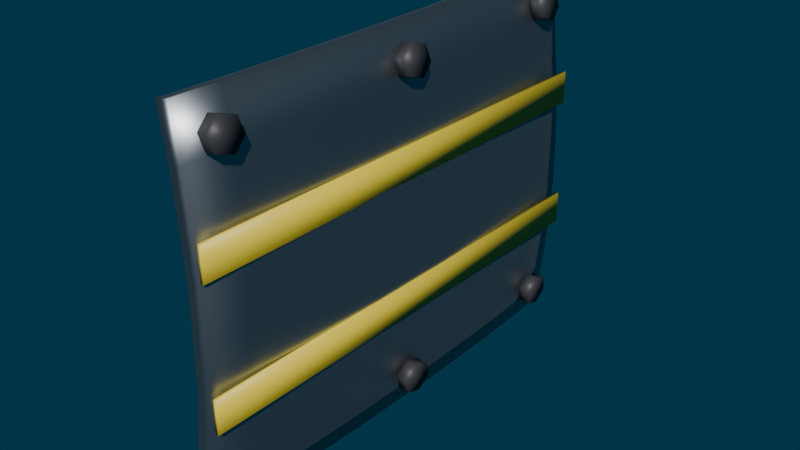 # Source: Sub2HullPatch.blend  (saved by Blender 5.2.45; exported with 4.5.12 LTS)
import bpy
from mathutils import Matrix  # noqa: F401  (used for matrix-valued properties, if any)

bpy.ops.wm.read_factory_settings(use_empty=True)
scene = bpy.context.scene
scene.name = 'Scene'

# ---- collections
col_sub2hullpatch = bpy.data.collections.new('Sub2HullPatch'); scene.collection.children.link(col_sub2hullpatch)

# ---- materials (node trees are filled in below, after node groups)
mat_m_part_steel = bpy.data.materials.new('M_Part_Steel')
mat_m_part_steel.diffuse_color = (0.45, 0.47, 0.5, 1.0)
mat_m_part_dark = bpy.data.materials.new('M_Part_Dark')
mat_m_part_dark.diffuse_color = (0.05, 0.05, 0.055, 1.0)
mat_m_part_yellow = bpy.data.materials.new('M_Part_Yellow')
mat_m_part_yellow.diffuse_color = (1.0, 0.75, 0.05, 1.0)

# ---- material node trees
mat_m_part_steel.use_nodes = True; mat_m_part_steel.node_tree.nodes.clear()
_N = mat_m_part_steel.node_tree.nodes; _L = mat_m_part_steel.node_tree.links
n0 = _N.new('ShaderNodeBsdfPrincipled'); n0.name = 'Principled BSDF'; n0.location = (-200, 100)
n0.inputs[0].default_value = (0.45, 0.47, 0.5, 1.0)
n0.inputs[1].default_value = 1.0
n0.inputs[2].default_value = 0.45
n0.inputs[10].default_value = 0.005
n1 = _N.new('ShaderNodeOutputMaterial'); n1.name = 'Material Output'; n1.location = (200, 100)
_L.new(n0.outputs[0], n1.inputs[0])
n1.is_active_output = True
mat_m_part_dark.use_nodes = True; mat_m_part_dark.node_tree.nodes.clear()
_N = mat_m_part_dark.node_tree.nodes; _L = mat_m_part_dark.node_tree.links
n0 = _N.new('ShaderNodeBsdfPrincipled'); n0.name = 'Principled BSDF'; n0.location = (-200, 100)
n0.inputs[0].default_value = (0.05, 0.05, 0.055, 1.0)
n0.inputs[10].default_value = 0.005
n1 = _N.new('ShaderNodeOutputMaterial'); n1.name = 'Material Output'; n1.location = (200, 100)
_L.new(n0.outputs[0], n1.inputs[0])
n1.is_active_output = True
mat_m_part_yellow.use_nodes = True; mat_m_part_yellow.node_tree.nodes.clear()
_N = mat_m_part_yellow.node_tree.nodes; _L = mat_m_part_yellow.node_tree.links
n0 = _N.new('ShaderNodeBsdfPrincipled'); n0.name = 'Principled BSDF'; n0.location = (-200, 100)
n0.inputs[0].default_value = (1.0, 0.75, 0.05, 1.0)
n0.inputs[2].default_value = 0.45
n0.inputs[10].default_value = 0.005
n1 = _N.new('ShaderNodeOutputMaterial'); n1.name = 'Material Output'; n1.location = (200, 100)
_L.new(n0.outputs[0], n1.inputs[0])
n1.is_active_output = True

# ---- world
world_world = bpy.data.worlds.new('World'); scene.world = world_world
world_world.use_nodes = True; world_world.node_tree.nodes.clear()
_N = world_world.node_tree.nodes; _L = world_world.node_tree.links
n0 = _N.new('ShaderNodeOutputWorld'); n0.name = 'World Output'; n0.location = (200, 100)
n1 = _N.new('ShaderNodeBackground'); n1.name = 'Background'; n1.location = (-200, 100)
n1.inputs[0].default_value = (0.005, 0.04, 0.07, 1.0)
_L.new(n1.outputs[0], n0.inputs[0])
n0.is_active_output = True
world_world.color = (0.05088, 0.05088, 0.05088)
world_world.sun_shadow_jitter_overblur = 0.0

# ---- meshes
me_s2hp_plate_002 = bpy.data.meshes.new('S2HP_Plate.002')
me_s2hp_plate_002.from_pydata([(-0.01983, -0.2201, -0.1704), (-0.0174, -0.1761, -0.1704), (-0.01529, -0.1321, -0.1704), (-0.01371, -0.08807, -0.1704), (-0.0123, -0.04402, -0.1704), (-0.01175, -2.478e-05, -0.1704), (-0.0112, 0.04398, -0.1704), (-0.01181, 0.08803, -0.1704), (-0.01248, 0.132, -0.1704), (-0.01416, 0.1761, -0.1704), (-0.01623, 0.2201, -0.1704), (-0.01198, -0.2201, -0.1277), (-0.009837, -0.1761, -0.1277), (-0.007979, -0.1321, -0.1277), (-0.006678, -0.08806, -0.1277), (-0.005522, -0.04401, -0.1277), (-0.00524, -1.197e-05, -0.1277), (-0.004972, 0.04399, -0.1277), (-0.005785, 0.08804, -0.1277), (-0.006708, 0.132, -0.1277), (-0.008571, 0.1761, -0.1277), (-0.01086, 0.2201, -0.1277), (-0.007751, -0.2201, -0.0852), (-0.005626, -0.1761, -0.0852), (-0.00376, -0.1321, -0.0852), (-0.002475, -0.08806, -0.0852), (-0.00131, -0.04401, -0.0852), (-0.00104, -1.195e-05, -0.0852), (-0.0007915, 0.04399, -0.0852), (-0.001579, 0.08804, -0.0852), (-0.002521, 0.132, -0.0852), (-0.004349, 0.1761, -0.0852), (-0.006655, 0.2201, -0.0852), (-0.003571, -0.2201, -0.04251), (-0.001685, -0.1761, -0.04251), (-3.779e-05, -0.132, -0.0425), (0.001003, -0.08805, -0.0425), (0.001949, -0.044, -0.0425), (0.00198, 0.0, -0.0425), (0.001999, 0.044, -0.0425), (0.001003, 0.08805, -0.0425), (-0.0001435, 0.1321, -0.0425), (-0.002166, 0.1761, -0.0425), (-0.004649, 0.2201, -0.0425), (-0.003416, -0.2201, -5.874e-06), (-0.001552, -0.1761, -5.756e-06), (5.421e-05, -0.132, -2.716e-06), (0.001078, -0.08805, -2.717e-06), (0.001979, -0.044, 2.411e-08), (0.002, 0.0, 8.308e-08), (0.00197, 0.044, 8.245e-08), (0.0009725, 0.08805, 2.526e-06), (-0.0002242, 0.1321, 2.644e-06), (-0.002247, 0.1761, 4.849e-06), (-0.004768, 0.2201, 4.789e-06), (-0.00328, -0.2201, 0.04249), (-0.001461, -0.1761, 0.04249), (0.0001319, -0.132, 0.0425), (0.001107, -0.08805, 0.0425), (0.001837, -0.04399, 0.0427), (0.001639, 1.082e-05, 0.04269), (0.00144, 0.04401, 0.0427), (0.0002244, 0.08806, 0.0427), (-0.00113, 0.1321, 0.0427), (-0.00335, 0.1761, 0.0427), (-0.006013, 0.2201, 0.0427), (-0.006675, -0.2201, 0.08518), (-0.005036, -0.1761, 0.08518), (-0.003698, -0.132, 0.08519), (-0.002902, -0.08803, 0.08519), (-0.002285, -0.04399, 0.0852), (-0.002483, 1.086e-05, 0.0852), (-0.002764, 0.04401, 0.0852), (-0.004011, 0.08806, 0.0852), (-0.005429, 0.1321, 0.0852), (-0.007696, 0.1761, 0.0852), (-0.0104, 0.2201, 0.0852), (-0.01059, -0.2201, 0.1277), (-0.009022, -0.1761, 0.1277), (-0.007714, -0.132, 0.1277), (-0.006998, -0.08803, 0.1277), (-0.006406, -0.04399, 0.1277), (-0.006686, 1.079e-05, 0.1277), (-0.006969, 0.04401, 0.1277), (-0.008309, 0.08806, 0.1277), (-0.009739, 0.1321, 0.1277), (-0.01208, 0.1761, 0.1277), (-0.01481, 0.2201, 0.1277), (-0.01746, -0.2201, 0.1704), (-0.016, -0.1761, 0.1704), (-0.01494, -0.132, 0.1704), (-0.01433, -0.08802, 0.1704), (-0.01401, -0.04398, 0.1704), (-0.01441, 2.018e-05, 0.1704), (-0.01489, 0.04402, 0.1704), (-0.01642, 0.08807, 0.1704), (-0.01803, 0.1321, 0.1704), (-0.02057, 0.1761, 0.1704), (-0.02343, 0.2201, 0.1704), (-0.00807, -0.2208, -0.1727), (-0.005642, -0.1768, -0.1727), (-0.003525, -0.1325, -0.1727), (-0.001942, -0.08849, -0.1727), (-0.0005366, -0.04417, -0.1727), (1.663e-05, -0.0001728, -0.1727), (0.0005676, 0.04383, -0.1727), (-4.807e-05, 0.08821, -0.1728), (-0.0007138, 0.1322, -0.1728), (-0.002414, 0.1766, -0.1728), (-0.004484, 0.2206, -0.1728), (-5.43e-05, -0.2207, -0.1289), (0.00209, -0.1767, -0.1289), (0.003958, -0.1324, -0.1289), (0.005259, -0.08841, -0.1289), (0.006419, -0.04408, -0.1289), (0.006702, -8.401e-05, -0.1289), (0.006969, 0.04392, -0.1289), (0.006154, 0.08829, -0.1289), (0.005232, 0.1323, -0.1289), (0.003354, 0.1767, -0.1289), (0.001064, 0.2207, -0.1289), (0.004176, -0.2207, -0.08638), (0.006302, -0.1767, -0.08638), (0.008177, -0.1324, -0.08638), (0.009462, -0.08841, -0.08638), (0.01063, -0.04408, -0.08638), (0.0109, -8.397e-05, -0.08638), (0.01115, 0.04392, -0.08638), (0.01036, 0.08829, -0.08638), (0.009419, 0.1323, -0.08638), (0.007577, 0.1767, -0.08638), (0.00527, 0.2207, -0.08638), (0.008418, -0.2206, -0.04254), (0.0103, -0.1766, -0.04254), (0.01196, -0.1323, -0.04252), (0.013, -0.08832, -0.04252), (0.01395, -0.044, -0.0425), (0.01398, 1.49e-08, -0.0425), (0.014, 0.044, -0.0425), (0.013, 0.08837, -0.04248), (0.01185, 0.1324, -0.04248), (0.009814, 0.1768, -0.04247), (0.007332, 0.2208, -0.04247), (0.008574, -0.2206, -4.062e-05), (0.01044, -0.1766, -4.056e-05), (0.01205, -0.1323, -1.982e-05), (0.01307, -0.08832, -1.988e-05), (0.01398, -0.044, 8.376e-08), (0.014, 2.98e-08, 8.313e-08), (0.01397, 0.044, 1.421e-07), (0.01297, 0.08837, 1.814e-05), (0.01177, 0.1324, 1.826e-05), (0.009733, 0.1768, 3.376e-05), (0.007212, 0.2208, 3.376e-05), (0.008709, -0.2206, 0.04246), (0.01053, -0.1766, 0.04246), (0.01213, -0.1323, 0.04248), (0.0131, -0.08832, 0.04248), (0.01378, -0.04392, 0.04387), (0.01358, 7.616e-05, 0.04386), (0.01338, 0.04408, 0.04387), (0.01216, 0.08844, 0.0439), (0.0108, 0.1324, 0.0439), (0.008565, 0.1769, 0.04393), (0.005902, 0.2209, 0.04393), (0.005266, -0.2205, 0.08629), (0.006904, -0.1765, 0.08629), (0.008246, -0.1322, 0.08633), (0.009042, -0.08824, 0.08633), (0.009658, -0.04392, 0.08637), (0.00946, 7.622e-05, 0.08637), (0.009179, 0.04408, 0.08637), (0.007923, 0.08844, 0.0864), (0.006505, 0.1324, 0.0864), (0.004219, 0.1769, 0.08643), (0.001513, 0.2209, 0.08643), (0.001352, -0.2205, 0.1288), (0.002918, -0.1765, 0.1288), (0.00423, -0.1322, 0.1288), (0.004946, -0.08824, 0.1288), (0.005536, -0.04392, 0.1289), (0.005256, 7.628e-05, 0.1289), (0.004973, 0.04408, 0.1289), (0.003624, 0.08844, 0.1289), (0.002195, 0.1324, 0.1289), (-0.0001695, 0.1769, 0.1289), (-0.002896, 0.2209, 0.1289), (-0.005669, -0.2204, 0.1726), (-0.004218, -0.1764, 0.1726), (-0.003152, -0.1322, 0.1726), (-0.00255, -0.08817, 0.1726), (-0.002232, -0.04386, 0.1727), (-0.002632, 0.0001413, 0.1727), (-0.003119, 0.04414, 0.1727), (-0.00466, 0.0885, 0.1727), (-0.006265, 0.1325, 0.1727), (-0.008835, 0.1769, 0.1728), (-0.0117, 0.2209, 0.1728)], [], [(11, 12, 1, 0), (12, 13, 2, 1), (13, 14, 3, 2), (14, 15, 4, 3), (15, 16, 5, 4), (16, 17, 6, 5), (17, 18, 7, 6), (18, 19, 8, 7), (19, 20, 9, 8), (20, 21, 10, 9), (22, 23, 12, 11), (23, 24, 13, 12), (24, 25, 14, 13), (25, 26, 15, 14), (26, 27, 16, 15), (27, 28, 17, 16), (28, 29, 18, 17), (29, 30, 19, 18), (30, 31, 20, 19), (31, 32, 21, 20), (33, 34, 23, 22), (34, 35, 24, 23), (35, 36, 25, 24), (36, 37, 26, 25), (37, 38, 27, 26), (38, 39, 28, 27), (39, 40, 29, 28), (40, 41, 30, 29), (41, 42, 31, 30), (42, 43, 32, 31), (44, 45, 34, 33), (45, 46, 35, 34), (46, 47, 36, 35), (47, 48, 37, 36), (48, 49, 38, 37), (49, 50, 39, 38), (50, 51, 40, 39), (51, 52, 41, 40), (52, 53, 42, 41), (53, 54, 43, 42), (55, 56, 45, 44), (56, 57, 46, 45), (57, 58, 47, 46), (58, 59, 48, 47), (59, 60, 49, 48), (60, 61, 50, 49), (61, 62, 51, 50), (62, 63, 52, 51), (63, 64, 53, 52), (64, 65, 54, 53), (66, 67, 56, 55), (67, 68, 57, 56), (68, 69, 58, 57), (69, 70, 59, 58), (70, 71, 60, 59), (71, 72, 61, 60), (72, 73, 62, 61), (73, 74, 63, 62), (74, 75, 64, 63), (75, 76, 65, 64), (77, 78, 67, 66), (78, 79, 68, 67), (79, 80, 69, 68), (80, 81, 70, 69), (81, 82, 71, 70), (82, 83, 72, 71), (83, 84, 73, 72), (84, 85, 74, 73), (85, 86, 75, 74), (86, 87, 76, 75), (88, 89, 78, 77), (89, 90, 79, 78), (90, 91, 80, 79), (91, 92, 81, 80), (92, 93, 82, 81), (93, 94, 83, 82), (94, 95, 84, 83), (95, 96, 85, 84), (96, 97, 86, 85), (97, 98, 87, 86), (99, 100, 111, 110), (100, 101, 112, 111), (101, 102, 113, 112), (102, 103, 114, 113), (103, 104, 115, 114), (104, 105, 116, 115), (105, 106, 117, 116), (106, 107, 118, 117), (107, 108, 119, 118), (108, 109, 120, 119), (110, 111, 122, 121), (111, 112, 123, 122), (112, 113, 124, 123), (113, 114, 125, 124), (114, 115, 126, 125), (115, 116, 127, 126), (116, 117, 128, 127), (117, 118, 129, 128), (118, 119, 130, 129), (119, 120, 131, 130), (121, 122, 133, 132), (122, 123, 134, 133), (123, 124, 135, 134), (124, 125, 136, 135), (125, 126, 137, 136), (126, 127, 138, 137), (127, 128, 139, 138), (128, 129, 140, 139), (129, 130, 141, 140), (130, 131, 142, 141), (132, 133, 144, 143), (133, 134, 145, 144), (134, 135, 146, 145), (135, 136, 147, 146), (136, 137, 148, 147), (137, 138, 149, 148), (138, 139, 150, 149), (139, 140, 151, 150), (140, 141, 152, 151), (141, 142, 153, 152), (143, 144, 155, 154), (144, 145, 156, 155), (145, 146, 157, 156), (146, 147, 158, 157), (147, 148, 159, 158), (148, 149, 160, 159), (149, 150, 161, 160), (150, 151, 162, 161), (151, 152, 163, 162), (152, 153, 164, 163), (154, 155, 166, 165), (155, 156, 167, 166), (156, 157, 168, 167), (157, 158, 169, 168), (158, 159, 170, 169), (159, 160, 171, 170), (160, 161, 172, 171), (161, 162, 173, 172), (162, 163, 174, 173), (163, 164, 175, 174), (165, 166, 177, 176), (166, 167, 178, 177), (167, 168, 179, 178), (168, 169, 180, 179), (169, 170, 181, 180), (170, 171, 182, 181), (171, 172, 183, 182), (172, 173, 184, 183), (173, 174, 185, 184), (174, 175, 186, 185), (176, 177, 188, 187), (177, 178, 189, 188), (178, 179, 190, 189), (179, 180, 191, 190), (180, 181, 192, 191), (181, 182, 193, 192), (182, 183, 194, 193), (183, 184, 195, 194), (184, 185, 196, 195), (185, 186, 197, 196), (0, 1, 100, 99), (1, 2, 101, 100), (2, 3, 102, 101), (3, 4, 103, 102), (4, 5, 104, 103), (5, 6, 105, 104), (6, 7, 106, 105), (7, 8, 107, 106), (8, 9, 108, 107), (9, 10, 109, 108), (10, 21, 120, 109), (21, 32, 131, 120), (32, 43, 142, 131), (43, 54, 153, 142), (54, 65, 164, 153), (65, 76, 175, 164), (76, 87, 186, 175), (87, 98, 197, 186), (98, 97, 196, 197), (97, 96, 195, 196), (96, 95, 194, 195), (95, 94, 193, 194), (94, 93, 192, 193), (93, 92, 191, 192), (92, 91, 190, 191), (91, 90, 189, 190), (90, 89, 188, 189), (89, 88, 187, 188), (88, 77, 176, 187), (77, 66, 165, 176), (66, 55, 154, 165), (55, 44, 143, 154), (44, 33, 132, 143), (33, 22, 121, 132), (22, 11, 110, 121), (11, 0, 99, 110)])
me_s2hp_plate_002.polygons.foreach_set('use_smooth', [True] * 196)
me_s2hp_plate_002.materials.append(mat_m_part_steel)
me_s2hp_plate_002.update()
me_s2hp_bolts_002 = bpy.data.meshes.new('S2HP_Bolts.002')
me_s2hp_bolts_002.from_pydata([(-0.001075, -0.1864, -0.1572), (0.01068, -0.187, -0.1595), (-0.001224, -0.201, -0.1538), (0.01053, -0.2016, -0.1561), (0.001301, -0.2055, -0.1397), (0.01306, -0.2061, -0.1421), (0.003974, -0.1954, -0.129), (0.01573, -0.196, -0.1313), (0.004123, -0.1807, -0.1323), (0.01588, -0.1814, -0.1347), (0.001599, -0.1762, -0.1464), (0.01336, -0.1769, -0.1487), (0.001774, 0.1936, -0.1562), (0.0137, 0.1942, -0.1574), (0.002995, 0.1795, -0.1514), (0.01492, 0.1801, -0.1525), (0.004593, 0.1767, -0.1367), (0.01652, 0.1773, -0.1379), (0.00497, 0.1881, -0.1269), (0.01689, 0.1887, -0.1281), (0.003748, 0.2022, -0.1318), (0.01567, 0.2028, -0.133), (0.00215, 0.205, -0.1465), (0.01408, 0.2056, -0.1476), (0.005724, -0.1874, 0.1286), (0.01751, -0.1878, 0.1308), (0.004414, -0.2017, 0.1331), (0.0162, -0.2021, 0.1353), (0.001599, -0.2047, 0.1475), (0.01339, -0.2051, 0.1497), (9.35e-05, -0.1936, 0.1574), (0.01188, -0.1939, 0.1596), (0.001403, -0.1793, 0.1528), (0.01319, -0.1797, 0.1551), (0.004218, -0.1763, 0.1384), (0.016, -0.1766, 0.1407), (0.001094, 0.1934, 0.1286), (0.01283, 0.1942, 0.131), (0.0009108, 0.1794, 0.134), (0.01265, 0.1802, 0.1364), (-0.001889, 0.177, 0.1486), (0.009846, 0.1778, 0.151), (-0.004506, 0.1886, 0.1577), (0.00723, 0.1894, 0.1601), (-0.004323, 0.2026, 0.1523), (0.007413, 0.2034, 0.1547), (-0.001523, 0.205, 0.1378), (0.01021, 0.2058, 0.1402), (0.00604, 0.003395, -0.1561), (0.01798, 0.003324, -0.1573), (0.006374, -0.01098, -0.1518), (0.01832, -0.01106, -0.153), (0.007787, -0.01448, -0.1373), (0.01973, -0.01455, -0.1385), (0.008866, -0.003587, -0.1271), (0.02081, -0.003659, -0.1282), (0.008532, 0.01079, -0.1313), (0.02047, 0.01072, -0.1325), (0.007119, 0.01428, -0.1458), (0.01906, 0.01421, -0.147), (0.007978, 0.002937, 0.1286), (0.01975, 0.003058, 0.1309), (0.007163, -0.01122, 0.1335), (0.01894, -0.0111, 0.1358), (0.004356, -0.01399, 0.148), (0.01613, -0.01387, 0.1503), (0.002364, -0.002614, 0.1575), (0.01414, -0.002493, 0.1599), (0.003179, 0.01154, 0.1526), (0.01495, 0.01166, 0.155), (0.005986, 0.01431, 0.1382), (0.01776, 0.01444, 0.1405)], [], [(0, 1, 3, 2), (2, 3, 5, 4), (4, 5, 7, 6), (6, 7, 9, 8), (3, 1, 11, 9, 7, 5), (8, 9, 11, 10), (10, 11, 1, 0), (0, 2, 4, 6, 8, 10), (12, 13, 15, 14), (14, 15, 17, 16), (16, 17, 19, 18), (18, 19, 21, 20), (15, 13, 23, 21, 19, 17), (20, 21, 23, 22), (22, 23, 13, 12), (12, 14, 16, 18, 20, 22), (24, 25, 27, 26), (26, 27, 29, 28), (28, 29, 31, 30), (30, 31, 33, 32), (27, 25, 35, 33, 31, 29), (32, 33, 35, 34), (34, 35, 25, 24), (24, 26, 28, 30, 32, 34), (36, 37, 39, 38), (38, 39, 41, 40), (40, 41, 43, 42), (42, 43, 45, 44), (39, 37, 47, 45, 43, 41), (44, 45, 47, 46), (46, 47, 37, 36), (36, 38, 40, 42, 44, 46), (48, 49, 51, 50), (50, 51, 53, 52), (52, 53, 55, 54), (54, 55, 57, 56), (51, 49, 59, 57, 55, 53), (56, 57, 59, 58), (58, 59, 49, 48), (48, 50, 52, 54, 56, 58), (60, 61, 63, 62), (62, 63, 65, 64), (64, 65, 67, 66), (66, 67, 69, 68), (63, 61, 71, 69, 67, 65), (68, 69, 71, 70), (70, 71, 61, 60), (60, 62, 64, 66, 68, 70)])
me_s2hp_bolts_002.polygons.foreach_set('use_smooth', [True] * 48)
me_s2hp_bolts_002.materials.append(mat_m_part_dark)
me_s2hp_bolts_002.update()
me_s2hp_stripe_002 = bpy.data.meshes.new('S2HP_Stripe.002')
me_s2hp_stripe_002.from_pydata([(0.01186, -0.2201, -0.07638), (0.01186, -0.2201, -0.04638), (0.01186, 0.2199, -0.07638), (0.01186, 0.2199, -0.04638), (0.01486, -0.2201, -0.07638), (0.01486, -0.2201, -0.04638), (0.01486, 0.2199, -0.07638), (0.01486, 0.2199, -0.04638), (0.01038, -0.2199, 0.04637), (0.01038, -0.2199, 0.07637), (0.01038, 0.2201, 0.04637), (0.01038, 0.2201, 0.07637), (0.01338, -0.2199, 0.04637), (0.01338, -0.2199, 0.07637), (0.01338, 0.2201, 0.04637), (0.01338, 0.2201, 0.07637)], [], [(0, 1, 3, 2), (2, 3, 7, 6), (6, 7, 5, 4), (4, 5, 1, 0), (2, 6, 4, 0), (7, 3, 1, 5), (8, 9, 11, 10), (10, 11, 15, 14), (14, 15, 13, 12), (12, 13, 9, 8), (10, 14, 12, 8), (15, 11, 9, 13)])
me_s2hp_stripe_002.polygons.foreach_set('use_smooth', [True] * 12)
me_s2hp_stripe_002.materials.append(mat_m_part_yellow)
me_s2hp_stripe_002.update()

# ---- objects
ob_s2hp_plate = bpy.data.objects.new('S2HP_Plate', me_s2hp_plate_002)
ob_s2hp_bolts = bpy.data.objects.new('S2HP_Bolts', me_s2hp_bolts_002)
ob_s2hp_stripe = bpy.data.objects.new('S2HP_Stripe', me_s2hp_stripe_002)
ob_sub2hullpatch = bpy.data.objects.new('Sub2HullPatch', None)

# ---- transforms, parenting, visibility, modifiers, constraints
ob_s2hp_plate.parent = ob_sub2hullpatch
ob_s2hp_plate.location = (0.0, 0.0, 0.0)
ob_s2hp_bolts.parent = ob_sub2hullpatch
ob_s2hp_bolts.location = (0.0, 0.0, 0.0)
ob_s2hp_stripe.parent = ob_sub2hullpatch
ob_s2hp_stripe.location = (0.0, 0.0, 0.0)
ob_sub2hullpatch.location = (0.0, 0.0, 0.0)

# ---- collection membership
col_sub2hullpatch.objects.link(ob_s2hp_plate)
col_sub2hullpatch.objects.link(ob_s2hp_bolts)
col_sub2hullpatch.objects.link(ob_s2hp_stripe)
col_sub2hullpatch.objects.link(ob_sub2hullpatch)

# ---- scene / render settings (as saved in the file)
scene.frame_start = 1; scene.frame_end = 250; scene.frame_set(48)
scene.render.engine = 'BLENDER_EEVEE_NEXT'
scene.render.resolution_x = 1280
scene.render.resolution_y = 720
scene.render.bake_bias = 0.0
scene.render.bake_samples = 0
scene.render.compositor_device = 'GPU'
scene.eevee.volumetric_end = 6.0
scene.eevee.volumetric_tile_size = '4'
scene.eevee.volumetric_samples = 96
scene.eevee.use_volumetric_shadows = True
scene.eevee.use_volume_custom_range = False
scene.eevee.fast_gi_thickness_near = 0.1
scene.eevee.fast_gi_thickness_far = 0.0
scene.eevee.ray_tracing_options.screen_trace_thickness = 0.1
bpy.context.view_layer.update()

# ---- added for rendering (the .blend has no active camera and no usable light): camera, sun
cam_auto = bpy.data.cameras.new('AutoCamera')
cam_auto.lens = 50.0
cam_auto.sensor_width = 36.0
cam_auto.clip_end = 1000.0
ob_auto_camera = bpy.data.objects.new('AutoCamera', cam_auto)
scene.collection.objects.link(ob_auto_camera)
ob_auto_camera.location = (0.51914, -0.624478, 0.416367)
ob_auto_camera.rotation_euler = (1.09748, -7.21219e-08, 0.694738)
scene.camera = ob_auto_camera
light_auto_sun = bpy.data.lights.new('AutoSun', 'SUN')
light_auto_sun.energy = 3.0
light_auto_sun.angle = 0.0523599
ob_auto_sun = bpy.data.objects.new('AutoSun', light_auto_sun)
scene.collection.objects.link(ob_auto_sun)
ob_auto_sun.rotation_euler = (0.872665, 0.174533, 0.523599)
bpy.context.view_layer.update()
